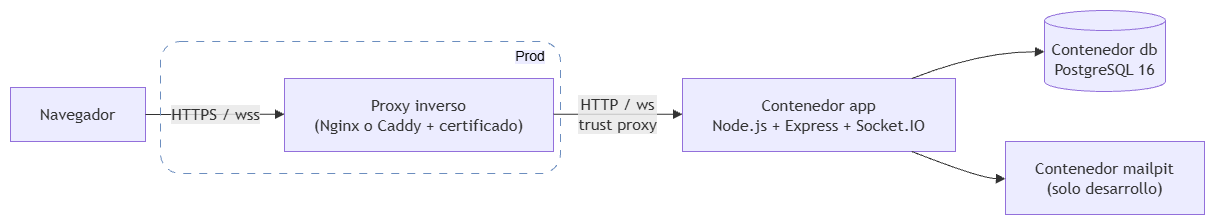

The diagram above was exported from draw.io. Its source (the exported page's mxGraphModel, read from the mxfile embedded in the PNG):
<mxGraphModel dx="1813" dy="753" grid="1" gridSize="10" guides="1" tooltips="1" connect="1" arrows="1" fold="1" page="1" pageScale="1" pageWidth="850" pageHeight="1100" math="0" shadow="0">
  <root>
    <mxCell id="0" />
    <mxCell id="1" parent="0" />
    <UserObject label="" mermaidData="{&#10;  &quot;data&quot;: &quot;flowchart LR\n    U[\&quot;Navegador\&quot;] --&gt;|\&quot;HTTPS / wss\&quot;| P[\&quot;Proxy inverso&lt;br/&gt;(Nginx o Caddy + certificado)\&quot;]\n    P --&gt;|\&quot;HTTP / ws&lt;br/&gt;trust proxy\&quot;| A[\&quot;Contenedor app&lt;br/&gt;Node.js + Express + Socket.IO\&quot;]\n    A --&gt; D[(\&quot;Contenedor db&lt;br/&gt;PostgreSQL 16\&quot;)]\n    A --&gt; M[\&quot;Contenedor mailpit&lt;br/&gt;(solo desarrollo)\&quot;]&quot;,&#10;  &quot;config&quot;: null&#10;}" id="mYxRCNzur6zIoW4bTxLx-1">
      <mxCell connectable="0" parent="1" style="group;transparentBounds=1;editIcon=1;lockedGroup=0;groupPadding=10;" vertex="1">
        <mxGeometry height="682" width="780" as="geometry" />
      </mxCell>
    </UserObject>
    <UserObject label="Navegador" mermaidId="n:U" mermaidBaseStyle="html=1;whiteSpace=wrap;strokeWidth=1;fillColor=light-dark(#ECECFF,#1f2020);strokeColor=light-dark(#9370DB,#cccccc);fontColor=light-dark(#333333,#cccccc);fontFamily=Trebuchet MS,Verdana,Arial,sans-serif;fontSize=16;" mermaidBaseValue="Navegador" id="mYxRCNzur6zIoW4bTxLx-2">
      <mxCell parent="mYxRCNzur6zIoW4bTxLx-1" style="html=1;whiteSpace=wrap;strokeWidth=1;fillColor=light-dark(#ECECFF,#1f2020);strokeColor=light-dark(#9370DB,#cccccc);fontColor=light-dark(#333333,#cccccc);fontFamily=Trebuchet MS,Verdana,Arial,sans-serif;fontSize=16;" vertex="1">
        <mxGeometry height="54" width="135" x="220" y="507" as="geometry" />
      </mxCell>
    </UserObject>
    <UserObject label="Proxy inverso&#10;(Nginx o Caddy + certificado)" mermaidId="n:P" mermaidBaseStyle="html=1;whiteSpace=wrap;strokeWidth=1;fillColor=light-dark(#ECECFF,#1f2020);strokeColor=light-dark(#9370DB,#cccccc);fontColor=light-dark(#333333,#cccccc);fontFamily=Trebuchet MS,Verdana,Arial,sans-serif;fontSize=16;" mermaidBaseValue="Proxy inverso&#10;(Nginx o Caddy + certificado)" id="mYxRCNzur6zIoW4bTxLx-3">
      <mxCell parent="mYxRCNzur6zIoW4bTxLx-1" style="html=1;whiteSpace=wrap;strokeWidth=1;fillColor=light-dark(#ECECFF,#1f2020);strokeColor=light-dark(#9370DB,#cccccc);fontColor=light-dark(#333333,#cccccc);fontFamily=Trebuchet MS,Verdana,Arial,sans-serif;fontSize=16;" vertex="1">
        <mxGeometry height="73" width="269" x="494" y="498" as="geometry" />
      </mxCell>
    </UserObject>
    <UserObject label="Contenedor app&#10;Node.js + Express + Socket.IO" mermaidId="n:A" mermaidBaseStyle="html=1;whiteSpace=wrap;strokeWidth=1;fillColor=light-dark(#ECECFF,#1f2020);strokeColor=light-dark(#9370DB,#cccccc);fontColor=light-dark(#333333,#cccccc);fontFamily=Trebuchet MS,Verdana,Arial,sans-serif;fontSize=16;" mermaidBaseValue="Contenedor app&#10;Node.js + Express + Socket.IO" id="mYxRCNzur6zIoW4bTxLx-4">
      <mxCell parent="mYxRCNzur6zIoW4bTxLx-1" style="html=1;whiteSpace=wrap;strokeWidth=1;fillColor=light-dark(#ECECFF,#1f2020);strokeColor=light-dark(#9370DB,#cccccc);fontColor=light-dark(#333333,#cccccc);fontFamily=Trebuchet MS,Verdana,Arial,sans-serif;fontSize=16;" vertex="1">
        <mxGeometry height="73" width="273" x="892" y="498" as="geometry" />
      </mxCell>
    </UserObject>
    <UserObject label="Contenedor db&#10;PostgreSQL 16" mermaidId="n:D" mermaidBaseStyle="html=1;shape=cylinder3;boundedLbl=1;backgroundOutline=1;size=10;strokeWidth=1;whiteSpace=wrap;fillColor=light-dark(#ECECFF,#1f2020);strokeColor=light-dark(#9370DB,#cccccc);fontColor=light-dark(#333333,#cccccc);fontFamily=Trebuchet MS,Verdana,Arial,sans-serif;fontSize=16;" mermaidBaseValue="Contenedor db&#10;PostgreSQL 16" id="mYxRCNzur6zIoW4bTxLx-5">
      <mxCell parent="mYxRCNzur6zIoW4bTxLx-1" style="html=1;shape=cylinder3;boundedLbl=1;backgroundOutline=1;size=10;strokeWidth=1;whiteSpace=wrap;fillColor=light-dark(#ECECFF,#1f2020);strokeColor=light-dark(#9370DB,#cccccc);fontColor=light-dark(#333333,#cccccc);fontFamily=Trebuchet MS,Verdana,Arial,sans-serif;fontSize=16;" vertex="1">
        <mxGeometry height="81" width="121" x="1254" y="430" as="geometry" />
      </mxCell>
    </UserObject>
    <UserObject label="Contenedor mailpit&#10;(solo desarrollo)" mermaidId="n:M" mermaidBaseStyle="html=1;whiteSpace=wrap;strokeWidth=1;fillColor=light-dark(#ECECFF,#1f2020);strokeColor=light-dark(#9370DB,#cccccc);fontColor=light-dark(#333333,#cccccc);fontFamily=Trebuchet MS,Verdana,Arial,sans-serif;fontSize=16;" mermaidBaseValue="Contenedor mailpit&#10;(solo desarrollo)" id="mYxRCNzur6zIoW4bTxLx-6">
      <mxCell parent="mYxRCNzur6zIoW4bTxLx-1" style="html=1;whiteSpace=wrap;strokeWidth=1;fillColor=light-dark(#ECECFF,#1f2020);strokeColor=light-dark(#9370DB,#cccccc);fontColor=light-dark(#333333,#cccccc);fontFamily=Trebuchet MS,Verdana,Arial,sans-serif;fontSize=16;" vertex="1">
        <mxGeometry height="73" width="199" x="1215" y="561" as="geometry" />
      </mxCell>
    </UserObject>
    <UserObject label="HTTPS / wss" mermaidId="e:U-&gt;P#0" mermaidBaseStyle="curved=1;startArrow=none;endArrow=block;endSize=7;strokeColor=light-dark(#333333,#cccccc);html=1;fontSize=16;labelBackgroundColor=light-dark(#E8E8E88D,#2a2a2a8D);fontFamily=Trebuchet MS,Verdana,Arial,sans-serif;fontColor=light-dark(#333333,#cccccc);exitX=1;exitY=0.5;entryX=0;entryY=0.49;" mermaidBaseValue="HTTPS / wss" id="mYxRCNzur6zIoW4bTxLx-7">
      <mxCell edge="1" parent="mYxRCNzur6zIoW4bTxLx-1" source="mYxRCNzur6zIoW4bTxLx-2" style="curved=1;startArrow=none;endArrow=block;endSize=7;strokeColor=light-dark(#333333,#cccccc);html=1;fontSize=16;labelBackgroundColor=light-dark(#E8E8E88D,#2a2a2a8D);fontFamily=Trebuchet MS,Verdana,Arial,sans-serif;fontColor=light-dark(#333333,#cccccc);exitX=1;exitY=0.5;entryX=0;entryY=0.49;rounded=0;" target="mYxRCNzur6zIoW4bTxLx-3">
        <mxGeometry relative="1" as="geometry">
          <Array as="points" />
        </mxGeometry>
      </mxCell>
    </UserObject>
    <UserObject label="HTTP / ws&#10;trust proxy" mermaidId="e:P-&gt;A#0" mermaidBaseStyle="curved=1;startArrow=none;endArrow=block;endSize=7;strokeColor=light-dark(#333333,#cccccc);html=1;fontSize=16;labelBackgroundColor=light-dark(#E8E8E88D,#2a2a2a8D);fontFamily=Trebuchet MS,Verdana,Arial,sans-serif;fontColor=light-dark(#333333,#cccccc);exitX=1;exitY=0.49;entryX=0;entryY=0.49;" mermaidBaseValue="HTTP / ws&#10;trust proxy" id="mYxRCNzur6zIoW4bTxLx-8">
      <mxCell edge="1" parent="mYxRCNzur6zIoW4bTxLx-1" source="mYxRCNzur6zIoW4bTxLx-3" style="curved=1;startArrow=none;endArrow=block;endSize=7;strokeColor=light-dark(#333333,#cccccc);html=1;fontSize=16;labelBackgroundColor=light-dark(#E8E8E88D,#2a2a2a8D);fontFamily=Trebuchet MS,Verdana,Arial,sans-serif;fontColor=light-dark(#333333,#cccccc);exitX=1;exitY=0.49;entryX=0;entryY=0.49;rounded=0;" target="mYxRCNzur6zIoW4bTxLx-4">
        <mxGeometry relative="1" as="geometry">
          <Array as="points" />
        </mxGeometry>
      </mxCell>
    </UserObject>
    <UserObject label="" mermaidId="e:A-&gt;D#0" mermaidBaseStyle="curved=1;startArrow=none;endArrow=block;endSize=7;strokeColor=light-dark(#333333,#cccccc);exitX=0.84;exitY=0;entryX=0;entryY=0.51;" mermaidBaseValue="" id="mYxRCNzur6zIoW4bTxLx-9">
      <mxCell edge="1" parent="mYxRCNzur6zIoW4bTxLx-1" source="mYxRCNzur6zIoW4bTxLx-4" style="curved=1;startArrow=none;endArrow=block;endSize=7;strokeColor=light-dark(#333333,#cccccc);exitX=0.84;exitY=0;entryX=0;entryY=0.51;rounded=0;" target="mYxRCNzur6zIoW4bTxLx-5">
        <mxGeometry relative="1" as="geometry">
          <Array as="points">
            <mxPoint x="1190" y="471" />
          </Array>
        </mxGeometry>
      </mxCell>
    </UserObject>
    <UserObject label="" mermaidId="e:A-&gt;M#0" mermaidBaseStyle="curved=1;startArrow=none;endArrow=block;endSize=7;strokeColor=light-dark(#333333,#cccccc);exitX=0.84;exitY=1;entryX=0;entryY=0.51;" mermaidBaseValue="" id="mYxRCNzur6zIoW4bTxLx-10">
      <mxCell edge="1" parent="mYxRCNzur6zIoW4bTxLx-1" source="mYxRCNzur6zIoW4bTxLx-4" style="curved=1;startArrow=none;endArrow=block;endSize=7;strokeColor=light-dark(#333333,#cccccc);exitX=0.84;exitY=1;entryX=0;entryY=0.51;rounded=0;" target="mYxRCNzur6zIoW4bTxLx-6">
        <mxGeometry relative="1" as="geometry">
          <Array as="points">
            <mxPoint x="1190" y="598" />
          </Array>
        </mxGeometry>
      </mxCell>
    </UserObject>
    <mxCell id="mYxRCNzur6zIoW4bTxLx-11" parent="mYxRCNzur6zIoW4bTxLx-1" style="rounded=1;whiteSpace=wrap;html=1;fillColor=none;dashed=1;dashPattern=8 8;strokeColor=#6c8ebf;" value="" vertex="1">
      <mxGeometry height="132" width="400" x="370" y="461" as="geometry" />
    </mxCell>
    <mxCell id="mYxRCNzur6zIoW4bTxLx-12" parent="mYxRCNzur6zIoW4bTxLx-1" style="text;html=1;whiteSpace=wrap;strokeColor=none;fillColor=none;align=center;verticalAlign=middle;rounded=0;" value="&lt;span style=&quot;background-color: light-dark(rgb(236, 236, 255), rgb(237, 237, 237));&quot;&gt;&lt;font style=&quot;font-size: 14px;&quot;&gt;Prod&lt;/font&gt;&lt;/span&gt;" vertex="1">
      <mxGeometry height="30" width="60" x="710" y="461" as="geometry" />
    </mxCell>
  </root>
</mxGraphModel>